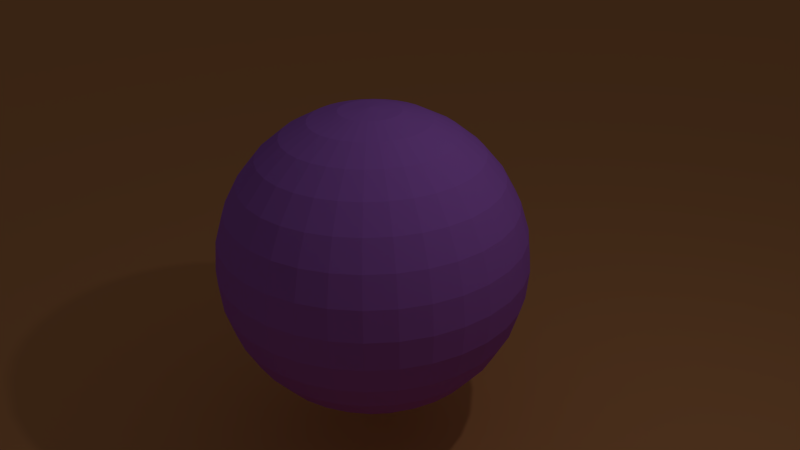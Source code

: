 # Source: untitled.blend  (saved by Blender 2.67.0; exported with 4.5.12 LTS)
import bpy
from mathutils import Matrix  # noqa: F401  (used for matrix-valued properties, if any)

bpy.ops.wm.read_factory_settings(use_empty=True)
scene = bpy.context.scene
scene.name = 'Scene'

# ---- collections
col_collection_1 = bpy.data.collections.new('Collection 1'); scene.collection.children.link(col_collection_1)

# ---- materials (node trees are filled in below, after node groups)
mat_material_001 = bpy.data.materials.new('Material.001')
mat_material_001.alpha_threshold = 0.0
mat_material_001.use_transparent_shadow = False
mat_material_001.diffuse_color = (0.8, 0.3429, 0.1355, 1.0)
mat_material_001.roughness = 0.5
mat_material_001.line_color = (0.0, 0.0, 0.0, 1.0)
mat_material_002 = bpy.data.materials.new('Material.002')
mat_material_002.alpha_threshold = 0.0
mat_material_002.use_transparent_shadow = False
mat_material_002.diffuse_color = (0.4955, 0.1706, 0.8, 1.0)
mat_material_002.roughness = 0.5
mat_material_002.line_color = (0.0, 0.0, 0.0, 1.0)

# ---- material node trees

# ---- world
world_world = bpy.data.worlds.new('World'); scene.world = world_world
world_world.color = (0.05088, 0.05088, 0.05088)
world_world.use_sun_shadow = False
world_world.sun_shadow_jitter_overblur = 0.0
world_world.cycles.sampling_method = 'MANUAL'
world_world.cycles.sample_map_resolution = 256

# ---- cameras
cam_camera = bpy.data.cameras.new('Camera')
cam_camera.clip_end = 100.0
cam_camera.lens = 35.0
cam_camera.sensor_width = 32.0
cam_camera.sensor_height = 18.0
cam_camera.ortho_scale = 7.314
cam_camera.dof.focus_distance = 0.0
cam_camera.dof.aperture_fstop = 128.0

# ---- lights
light_lamp = bpy.data.lights.new('Lamp', 'POINT')
light_lamp.transmission_factor = 0.0
light_lamp.cutoff_distance = 30.0
light_lamp.energy = 100.0
light_lamp.shadow_buffer_clip_start = 1.001
light_lamp.shadow_soft_size = 0.1
light_lamp.shadow_maximum_resolution = 0.006
light_lamp.use_absolute_resolution = True
light_lamp.cycles.use_multiple_importance_sampling = False

# ---- meshes
me_plane = bpy.data.meshes.new('Plane')
me_plane.from_pydata([(1.0, -1.0, 0.0), (-1.0, -1.0, 0.0), (1.0, 1.0, 0.0), (-1.0, 1.0, 0.0)], [], [(1, 0, 2, 3)])
me_plane.materials.append(mat_material_001)
me_plane.use_remesh_preserve_volume = False
me_plane.use_remesh_preserve_attributes = False
me_plane.use_mirror_vertex_groups = False
me_plane.update()
me_sphere = bpy.data.meshes.new('Sphere')
me_sphere.from_pydata([(-0.1951, 0.0, 0.9808), (-0.3827, 0.0, 0.9239), (-0.5556, 0.0, 0.8315), (-0.7071, 0.0, 0.7071), (-0.8315, 0.0, 0.5556), (-0.9239, 0.0, 0.3827), (-0.9808, 0.0, 0.1951), (-1.0, 0.0, 7.55e-08), (-0.9808, 0.0, -0.1951), (-0.9239, 0.0, -0.3827), (-0.8315, 0.0, -0.5556), (-0.7071, 0.0, -0.7071), (-0.5556, 0.0, -0.8315), (-0.3827, 0.0, -0.9239), (-0.1951, 0.0, -0.9808), (-0.1913, 0.03806, 0.9808), (-0.3753, 0.07466, 0.9239), (-0.5449, 0.1084, 0.8315), (-0.6935, 0.1379, 0.7071), (-0.8155, 0.1622, 0.5556), (-0.9061, 0.1802, 0.3827), (-0.9619, 0.1913, 0.1951), (-0.9808, 0.1951, 1.192e-07), (-0.9619, 0.1913, -0.1951), (-0.9061, 0.1802, -0.3827), (-0.8155, 0.1622, -0.5556), (-0.6935, 0.1379, -0.7071), (-0.5449, 0.1084, -0.8315), (-0.3753, 0.07466, -0.9239), (-0.1913, 0.03806, -0.9808), (-0.1802, 0.07466, 0.9808), (-0.3536, 0.1464, 0.9239), (-0.5133, 0.2126, 0.8315), (-0.6533, 0.2706, 0.7071), (-0.7682, 0.3182, 0.5556), (-0.8536, 0.3536, 0.3827), (-0.9061, 0.3753, 0.1951), (-0.9239, 0.3827, 1.192e-07), (-0.9061, 0.3753, -0.1951), (-0.8536, 0.3536, -0.3827), (-0.7682, 0.3182, -0.5556), (-0.6533, 0.2706, -0.7071), (-0.5133, 0.2126, -0.8315), (-0.3536, 0.1464, -0.9239), (-0.1802, 0.07466, -0.9808), (-0.1622, 0.1084, 0.9808), (-0.3182, 0.2126, 0.9239), (-0.4619, 0.3087, 0.8315), (-0.5879, 0.3928, 0.7071), (-0.6913, 0.4619, 0.5556), (-0.7682, 0.5133, 0.3827), (-0.8155, 0.5449, 0.1951), (-0.8315, 0.5556, 1.192e-07), (-0.8155, 0.5449, -0.1951), (-0.7682, 0.5133, -0.3827), (-0.6913, 0.4619, -0.5556), (-0.5879, 0.3928, -0.7071), (-0.4619, 0.3087, -0.8315), (-0.3182, 0.2126, -0.9239), (-0.1622, 0.1084, -0.9808), (-0.1379, 0.1379, 0.9808), (-0.2706, 0.2706, 0.9239), (-0.3928, 0.3928, 0.8315), (-0.5, 0.5, 0.7071), (-0.5879, 0.5879, 0.5556), (-0.6533, 0.6533, 0.3827), (-0.6935, 0.6935, 0.1951), (-0.7071, 0.7071, 1.192e-07), (-0.6935, 0.6935, -0.1951), (-0.6533, 0.6533, -0.3827), (-0.5879, 0.5879, -0.5556), (-0.5, 0.5, -0.7071), (-0.3928, 0.3928, -0.8315), (-0.2706, 0.2706, -0.9239), (-0.1379, 0.1379, -0.9808), (-0.1084, 0.1622, 0.9808), (-0.2126, 0.3182, 0.9239), (-0.3087, 0.4619, 0.8315), (-0.3928, 0.5879, 0.7071), (-0.4619, 0.6913, 0.5556), (-0.5133, 0.7682, 0.3827), (-0.5449, 0.8155, 0.1951), (-0.5556, 0.8315, 1.192e-07), (-0.5449, 0.8155, -0.1951), (-0.5133, 0.7682, -0.3827), (-0.4619, 0.6913, -0.5556), (-0.3928, 0.5879, -0.7071), (-0.3087, 0.4619, -0.8315), (-0.2126, 0.3182, -0.9239), (-0.1084, 0.1622, -0.9808), (-0.07466, 0.1802, 0.9808), (-0.1464, 0.3536, 0.9239), (-0.2126, 0.5133, 0.8315), (-0.2706, 0.6533, 0.7071), (-0.3182, 0.7682, 0.5556), (-0.3536, 0.8536, 0.3827), (-0.3753, 0.9061, 0.1951), (-0.3827, 0.9239, 1.192e-07), (-0.3753, 0.9061, -0.1951), (-0.3536, 0.8536, -0.3827), (-0.3182, 0.7682, -0.5556), (-0.2706, 0.6533, -0.7071), (-0.2126, 0.5133, -0.8315), (-0.1464, 0.3536, -0.9239), (-0.07466, 0.1802, -0.9808), (-0.03806, 0.1913, 0.9808), (-0.07466, 0.3753, 0.9239), (-0.1084, 0.5449, 0.8315), (-0.1379, 0.6935, 0.7071), (-0.1622, 0.8155, 0.5556), (-0.1802, 0.9061, 0.3827), (-0.1913, 0.9619, 0.1951), (-0.1951, 0.9808, 1.192e-07), (-0.1913, 0.9619, -0.1951), (-0.1802, 0.9061, -0.3827), (-0.1622, 0.8155, -0.5556), (-0.1379, 0.6935, -0.7071), (-0.1084, 0.5449, -0.8315), (-0.07466, 0.3753, -0.9239), (-0.03806, 0.1913, -0.9808), (3.445e-07, 0.1951, 0.9808), (3.631e-07, 0.3827, 0.9239), (3.631e-07, 0.5556, 0.8315), (4.003e-07, 0.7071, 0.7071), (4.152e-07, 0.8315, 0.5556), (3.705e-07, 0.9239, 0.3827), (4.749e-07, 0.9808, 0.1951), (3.407e-07, 1.0, 1.192e-07), (4.749e-07, 0.9808, -0.1951), (3.407e-07, 0.9239, -0.3827), (4.152e-07, 0.8315, -0.5556), (4.003e-07, 0.7071, -0.7071), (3.929e-07, 0.5556, -0.8315), (3.556e-07, 0.3827, -0.9239), (3.147e-07, 0.1951, -0.9808), (0.03806, 0.1913, 0.9808), (0.07466, 0.3753, 0.9239), (0.1084, 0.5449, 0.8315), (0.138, 0.6935, 0.7071), (0.1622, 0.8155, 0.5556), (0.1802, 0.9061, 0.3827), (0.1913, 0.9619, 0.1951), (0.1951, 0.9808, 1.192e-07), (0.1913, 0.9619, -0.1951), (0.1802, 0.9061, -0.3827), (0.1622, 0.8155, -0.5556), (0.138, 0.6935, -0.7071), (0.1084, 0.5449, -0.8315), (0.07466, 0.3753, -0.9239), (0.03806, 0.1913, -0.9808), (0.07466, 0.1802, 0.9808), (0.1464, 0.3536, 0.9239), (0.2126, 0.5133, 0.8315), (0.2706, 0.6533, 0.7071), (0.3182, 0.7682, 0.5556), (0.3536, 0.8536, 0.3827), (0.3753, 0.9061, 0.1951), (0.3827, 0.9239, 1.192e-07), (0.3753, 0.9061, -0.1951), (0.3536, 0.8536, -0.3827), (0.3182, 0.7682, -0.5556), (0.2706, 0.6533, -0.7071), (0.2126, 0.5133, -0.8315), (0.1464, 0.3536, -0.9239), (0.07466, 0.1802, -0.9808), (0.1084, 0.1622, 0.9808), (0.2126, 0.3182, 0.9239), (0.3087, 0.4619, 0.8315), (0.3928, 0.5879, 0.7071), (0.4619, 0.6913, 0.5556), (0.5133, 0.7682, 0.3827), (0.5449, 0.8155, 0.1951), (0.5556, 0.8315, 1.192e-07), (0.5449, 0.8155, -0.1951), (0.5133, 0.7682, -0.3827), (0.4619, 0.6913, -0.5556), (0.3928, 0.5879, -0.7071), (0.3087, 0.4619, -0.8315), (0.2126, 0.3182, -0.9239), (0.1084, 0.1622, -0.9808), (0.138, 0.1379, 0.9808), (0.2706, 0.2706, 0.9239), (0.3928, 0.3928, 0.8315), (0.5, 0.5, 0.7071), (0.5879, 0.5879, 0.5556), (0.6533, 0.6533, 0.3827), (0.6935, 0.6935, 0.1951), (0.7071, 0.7071, 1.192e-07), (0.6935, 0.6935, -0.1951), (0.6533, 0.6533, -0.3827), (0.5879, 0.5879, -0.5556), (0.5, 0.5, -0.7071), (0.3928, 0.3928, -0.8315), (0.2706, 0.2706, -0.9239), (0.138, 0.1379, -0.9808), (0.1622, 0.1084, 0.9808), (0.3182, 0.2126, 0.9239), (0.4619, 0.3087, 0.8315), (0.5879, 0.3928, 0.7071), (0.6913, 0.4619, 0.5556), (0.7682, 0.5133, 0.3827), (0.8155, 0.5449, 0.1951), (0.8315, 0.5556, 1.192e-07), (0.8155, 0.5449, -0.1951), (0.7682, 0.5133, -0.3827), (0.6913, 0.4619, -0.5556), (0.5879, 0.3928, -0.7071), (0.4619, 0.3087, -0.8315), (0.3182, 0.2126, -0.9239), (0.1622, 0.1084, -0.9808), (0.1802, 0.07466, 0.9808), (0.3536, 0.1464, 0.9239), (0.5133, 0.2126, 0.8315), (0.6533, 0.2706, 0.7071), (0.7682, 0.3182, 0.5556), (0.8536, 0.3536, 0.3827), (0.9061, 0.3753, 0.1951), (0.9239, 0.3827, 1.192e-07), (0.9061, 0.3753, -0.1951), (0.8536, 0.3536, -0.3827), (0.7682, 0.3182, -0.5556), (0.6533, 0.2706, -0.7071), (0.5133, 0.2126, -0.8315), (0.3536, 0.1464, -0.9239), (0.1802, 0.07466, -0.9808), (0.1913, 0.03806, 0.9808), (0.3753, 0.07466, 0.9239), (0.5449, 0.1084, 0.8315), (0.6935, 0.1379, 0.7071), (0.8155, 0.1622, 0.5556), (0.9061, 0.1802, 0.3827), (0.9619, 0.1913, 0.1951), (0.9808, 0.1951, 1.192e-07), (0.9619, 0.1913, -0.1951), (0.9061, 0.1802, -0.3827), (0.8155, 0.1622, -0.5556), (0.6935, 0.1379, -0.7071), (0.5449, 0.1084, -0.8315), (0.3753, 0.07466, -0.9239), (0.1913, 0.03806, -0.9808), (0.1951, -3.353e-08, 0.9808), (0.3827, -5.215e-08, 0.9239), (0.5556, -6.706e-08, 0.8315), (0.7071, -5.96e-08, 0.7071), (0.8315, -1.043e-07, 0.5556), (0.9239, -1.49e-07, 0.3827), (0.9808, -1.49e-07, 0.1951), (1.0, -1.043e-07, 1.192e-07), (0.9808, -1.49e-07, -0.1951), (0.9239, -4.47e-08, -0.3827), (0.8315, -1.043e-07, -0.5556), (0.7071, -5.96e-08, -0.7071), (0.5556, -9.686e-08, -0.8315), (0.3827, -2.235e-08, -0.9239), (0.1951, 0.0, -0.9808), (0.1913, -0.03806, 0.9808), (0.3753, -0.07466, 0.9239), (0.5449, -0.1084, 0.8315), (0.6935, -0.1379, 0.7071), (0.8155, -0.1622, 0.5556), (0.9061, -0.1802, 0.3827), (0.9619, -0.1913, 0.1951), (0.9808, -0.1951, 1.192e-07), (0.9619, -0.1913, -0.1951), (0.9061, -0.1802, -0.3827), (0.8155, -0.1622, -0.5556), (0.6935, -0.1379, -0.7071), (0.5449, -0.1084, -0.8315), (0.3753, -0.07466, -0.9239), (0.1913, -0.03806, -0.9808), (0.1802, -0.07466, 0.9808), (0.3536, -0.1464, 0.9239), (0.5133, -0.2126, 0.8315), (0.6533, -0.2706, 0.7071), (0.7682, -0.3182, 0.5556), (0.8536, -0.3536, 0.3827), (0.9061, -0.3753, 0.1951), (0.9239, -0.3827, 1.192e-07), (0.9061, -0.3753, -0.1951), (0.8536, -0.3536, -0.3827), (0.7682, -0.3182, -0.5556), (0.6533, -0.2706, -0.7071), (0.5133, -0.2126, -0.8315), (0.3536, -0.1464, -0.9239), (0.1802, -0.07466, -0.9808), (0.1622, -0.1084, 0.9808), (0.3182, -0.2126, 0.9239), (0.4619, -0.3087, 0.8315), (0.5879, -0.3928, 0.7071), (0.6913, -0.4619, 0.5556), (0.7682, -0.5133, 0.3827), (0.8155, -0.5449, 0.1951), (0.8315, -0.5556, 1.192e-07), (0.8155, -0.5449, -0.1951), (0.7682, -0.5133, -0.3827), (0.6913, -0.4619, -0.5556), (0.5879, -0.3928, -0.7071), (0.4619, -0.3087, -0.8315), (0.3182, -0.2126, -0.9239), (0.1622, -0.1084, -0.9808), (0.138, -0.1379, 0.9808), (0.2706, -0.2706, 0.9239), (0.3928, -0.3928, 0.8315), (0.5, -0.5, 0.7071), (0.5879, -0.5879, 0.5556), (0.6533, -0.6533, 0.3827), (0.6935, -0.6935, 0.1951), (0.7071, -0.7071, 1.192e-07), (0.6935, -0.6935, -0.1951), (0.6533, -0.6533, -0.3827), (0.5879, -0.5879, -0.5556), (0.5, -0.5, -0.7071), (0.3928, -0.3928, -0.8315), (0.2706, -0.2706, -0.9239), (0.1379, -0.1379, -0.9808), (0.1084, -0.1622, 0.9808), (0.2126, -0.3182, 0.9239), (0.3087, -0.4619, 0.8315), (0.3928, -0.5879, 0.7071), (0.4619, -0.6913, 0.5556), (0.5133, -0.7682, 0.3827), (0.5449, -0.8155, 0.1951), (0.5556, -0.8315, 1.192e-07), (0.5449, -0.8155, -0.1951), (0.5133, -0.7682, -0.3827), (0.4619, -0.6913, -0.5556), (0.3928, -0.5879, -0.7071), (0.3087, -0.4619, -0.8315), (0.2126, -0.3182, -0.9239), (0.1084, -0.1622, -0.9808), (3.258e-07, 0.0, -1.0), (0.07466, -0.1802, 0.9808), (0.1464, -0.3536, 0.9239), (0.2126, -0.5133, 0.8315), (0.2706, -0.6533, 0.7071), (0.3182, -0.7682, 0.5556), (0.3536, -0.8536, 0.3827), (0.3753, -0.9061, 0.1951), (0.3827, -0.9239, 1.192e-07), (0.3753, -0.9061, -0.1951), (0.3536, -0.8536, -0.3827), (0.3182, -0.7682, -0.5556), (0.2706, -0.6533, -0.7071), (0.2126, -0.5133, -0.8315), (0.1464, -0.3536, -0.9239), (0.07466, -0.1802, -0.9808), (0.03806, -0.1913, 0.9808), (0.07466, -0.3753, 0.9239), (0.1084, -0.5449, 0.8315), (0.1379, -0.6935, 0.7071), (0.1622, -0.8155, 0.5556), (0.1802, -0.9061, 0.3827), (0.1913, -0.9619, 0.1951), (0.1951, -0.9808, 1.192e-07), (0.1913, -0.9619, -0.1951), (0.1802, -0.9061, -0.3827), (0.1622, -0.8155, -0.5556), (0.1379, -0.6935, -0.7071), (0.1084, -0.5449, -0.8315), (0.07466, -0.3753, -0.9239), (0.03806, -0.1913, -0.9808), (2.774e-07, -0.1951, 0.9808), (2.513e-07, -0.3827, 0.9239), (2.29e-07, -0.5556, 0.8315), (2.215e-07, -0.7071, 0.7071), (2.215e-07, -0.8315, 0.5556), (1.47e-07, -0.9239, 0.3827), (1.023e-07, -0.9808, 0.1951), (1.619e-07, -1.0, 1.192e-07), (1.023e-07, -0.9808, -0.1951), (1.768e-07, -0.9239, -0.3827), (2.215e-07, -0.8315, -0.5556), (2.215e-07, -0.7071, -0.7071), (2.141e-07, -0.5556, -0.8315), (3.109e-07, -0.3827, -0.9239), (3.147e-07, -0.1951, -0.9808), (-0.03806, -0.1913, 0.9808), (-0.07466, -0.3753, 0.9239), (-0.1084, -0.5449, 0.8315), (-0.1379, -0.6935, 0.7071), (-0.1622, -0.8155, 0.5556), (-0.1802, -0.9061, 0.3827), (-0.1913, -0.9619, 0.1951), (-0.1951, -0.9808, 1.192e-07), (-0.1913, -0.9619, -0.1951), (-0.1802, -0.9061, -0.3827), (-0.1622, -0.8155, -0.5556), (-0.1379, -0.6935, -0.7071), (-0.1084, -0.5449, -0.8315), (-0.07466, -0.3753, -0.9239), (-0.03806, -0.1913, -0.9808), (-0.07466, -0.1802, 0.9808), (-0.1464, -0.3536, 0.9239), (-0.2126, -0.5133, 0.8315), (-0.2706, -0.6533, 0.7071), (-0.3182, -0.7682, 0.5556), (-0.3536, -0.8536, 0.3827), (-0.3753, -0.9061, 0.1951), (-0.3827, -0.9239, 1.192e-07), (-0.3753, -0.9061, -0.1951), (-0.3536, -0.8536, -0.3827), (-0.3182, -0.7682, -0.5556), (-0.2706, -0.6533, -0.7071), (-0.2126, -0.5133, -0.8315), (-0.1464, -0.3536, -0.9239), (-0.07466, -0.1802, -0.9808), (-0.1084, -0.1622, 0.9808), (-0.2126, -0.3182, 0.9239), (-0.3087, -0.4619, 0.8315), (-0.3928, -0.5879, 0.7071), (-0.4619, -0.6913, 0.5556), (-0.5133, -0.7682, 0.3827), (-0.5449, -0.8155, 0.1951), (-0.5556, -0.8315, 1.192e-07), (-0.5449, -0.8155, -0.1951), (-0.5133, -0.7682, -0.3827), (-0.4619, -0.6913, -0.5556), (-0.3928, -0.5879, -0.7071), (-0.3087, -0.4619, -0.8315), (-0.2126, -0.3182, -0.9239), (-0.1084, -0.1622, -0.9808), (-0.1379, -0.1379, 0.9808), (-0.2706, -0.2706, 0.9239), (-0.3928, -0.3928, 0.8315), (-0.5, -0.5, 0.7071), (-0.5879, -0.5879, 0.5556), (-0.6533, -0.6533, 0.3827), (-0.6935, -0.6935, 0.1951), (-0.7071, -0.7071, 1.192e-07), (-0.6935, -0.6935, -0.1951), (-0.6533, -0.6533, -0.3827), (-0.5879, -0.5879, -0.5556), (-0.5, -0.5, -0.7071), (-0.3928, -0.3928, -0.8315), (-0.2706, -0.2706, -0.9239), (-0.1379, -0.1379, -0.9808), (5.491e-08, -1.81e-07, 1.0), (-0.1622, -0.1084, 0.9808), (-0.3182, -0.2126, 0.9239), (-0.4619, -0.3087, 0.8315), (-0.5879, -0.3928, 0.7071), (-0.6913, -0.4619, 0.5556), (-0.7682, -0.5133, 0.3827), (-0.8155, -0.5449, 0.1951), (-0.8315, -0.5556, 1.192e-07), (-0.8155, -0.5449, -0.1951), (-0.7682, -0.5133, -0.3827), (-0.6913, -0.4619, -0.5556), (-0.5879, -0.3928, -0.7071), (-0.4619, -0.3087, -0.8315), (-0.3182, -0.2126, -0.9239), (-0.1622, -0.1084, -0.9808), (-0.1802, -0.07466, 0.9808), (-0.3536, -0.1464, 0.9239), (-0.5133, -0.2126, 0.8315), (-0.6533, -0.2706, 0.7071), (-0.7682, -0.3182, 0.5556), (-0.8536, -0.3536, 0.3827), (-0.9061, -0.3753, 0.1951), (-0.9239, -0.3827, 1.192e-07), (-0.9061, -0.3753, -0.1951), (-0.8536, -0.3536, -0.3827), (-0.7682, -0.3182, -0.5556), (-0.6533, -0.2706, -0.7071), (-0.5133, -0.2126, -0.8315), (-0.3536, -0.1464, -0.9239), (-0.1802, -0.07466, -0.9808), (-0.1913, -0.03806, 0.9808), (-0.3753, -0.07466, 0.9239), (-0.5449, -0.1084, 0.8315), (-0.6935, -0.1379, 0.7071), (-0.8155, -0.1622, 0.5556), (-0.9061, -0.1802, 0.3827), (-0.9619, -0.1913, 0.1951), (-0.9808, -0.1951, 1.192e-07), (-0.9619, -0.1913, -0.1951), (-0.9061, -0.1802, -0.3827), (-0.8155, -0.1622, -0.5556), (-0.6935, -0.1379, -0.7071), (-0.5449, -0.1084, -0.8315), (-0.3753, -0.07466, -0.9239), (-0.1913, -0.03806, -0.9808)], [], [(12, 11, 26, 27), (6, 5, 20, 21), (13, 12, 27, 28), (7, 6, 21, 22), (1, 0, 15, 16), (14, 13, 28, 29), (8, 7, 22, 23), (2, 1, 16, 17), (9, 8, 23, 24), (3, 2, 17, 18), (10, 9, 24, 25), (4, 3, 18, 19), (11, 10, 25, 26), (5, 4, 19, 20), (24, 23, 38, 39), (18, 17, 32, 33), (25, 24, 39, 40), (19, 18, 33, 34), (26, 25, 40, 41), (20, 19, 34, 35), (27, 26, 41, 42), (21, 20, 35, 36), (28, 27, 42, 43), (22, 21, 36, 37), (16, 15, 30, 31), (29, 28, 43, 44), (23, 22, 37, 38), (17, 16, 31, 32), (43, 42, 57, 58), (37, 36, 51, 52), (31, 30, 45, 46), (44, 43, 58, 59), (38, 37, 52, 53), (32, 31, 46, 47), (39, 38, 53, 54), (33, 32, 47, 48), (40, 39, 54, 55), (34, 33, 48, 49), (41, 40, 55, 56), (35, 34, 49, 50), (42, 41, 56, 57), (36, 35, 50, 51), (49, 48, 63, 64), (56, 55, 70, 71), (50, 49, 64, 65), (57, 56, 71, 72), (51, 50, 65, 66), (58, 57, 72, 73), (52, 51, 66, 67), (46, 45, 60, 61), (59, 58, 73, 74), (53, 52, 67, 68), (47, 46, 61, 62), (54, 53, 68, 69), (48, 47, 62, 63), (55, 54, 69, 70), (68, 67, 82, 83), (62, 61, 76, 77), (69, 68, 83, 84), (63, 62, 77, 78), (70, 69, 84, 85), (64, 63, 78, 79), (71, 70, 85, 86), (65, 64, 79, 80), (72, 71, 86, 87), (66, 65, 80, 81), (73, 72, 87, 88), (67, 66, 81, 82), (61, 60, 75, 76), (74, 73, 88, 89), (87, 86, 101, 102), (81, 80, 95, 96), (88, 87, 102, 103), (82, 81, 96, 97), (76, 75, 90, 91), (89, 88, 103, 104), (83, 82, 97, 98), (77, 76, 91, 92), (84, 83, 98, 99), (78, 77, 92, 93), (85, 84, 99, 100), (79, 78, 93, 94), (86, 85, 100, 101), (80, 79, 94, 95), (100, 99, 114, 115), (94, 93, 108, 109), (101, 100, 115, 116), (95, 94, 109, 110), (102, 101, 116, 117), (96, 95, 110, 111), (103, 102, 117, 118), (97, 96, 111, 112), (91, 90, 105, 106), (104, 103, 118, 119), (98, 97, 112, 113), (92, 91, 106, 107), (99, 98, 113, 114), (93, 92, 107, 108), (119, 118, 133, 134), (113, 112, 127, 128), (107, 106, 121, 122), (114, 113, 128, 129), (108, 107, 122, 123), (115, 114, 129, 130), (109, 108, 123, 124), (116, 115, 130, 131), (110, 109, 124, 125), (117, 116, 131, 132), (111, 110, 125, 126), (118, 117, 132, 133), (112, 111, 126, 127), (106, 105, 120, 121), (132, 131, 146, 147), (126, 125, 140, 141), (133, 132, 147, 148), (127, 126, 141, 142), (121, 120, 135, 136), (134, 133, 148, 149), (128, 127, 142, 143), (122, 121, 136, 137), (129, 128, 143, 144), (123, 122, 137, 138), (130, 129, 144, 145), (124, 123, 138, 139), (131, 130, 145, 146), (125, 124, 139, 140), (145, 144, 159, 160), (139, 138, 153, 154), (146, 145, 160, 161), (140, 139, 154, 155), (147, 146, 161, 162), (141, 140, 155, 156), (148, 147, 162, 163), (142, 141, 156, 157), (136, 135, 150, 151), (149, 148, 163, 164), (143, 142, 157, 158), (137, 136, 151, 152), (144, 143, 158, 159), (138, 137, 152, 153), (164, 163, 178, 179), (158, 157, 172, 173), (152, 151, 166, 167), (159, 158, 173, 174), (153, 152, 167, 168), (160, 159, 174, 175), (154, 153, 168, 169), (161, 160, 175, 176), (155, 154, 169, 170), (162, 161, 176, 177), (156, 155, 170, 171), (163, 162, 177, 178), (157, 156, 171, 172), (151, 150, 165, 166), (177, 176, 191, 192), (171, 170, 185, 186), (178, 177, 192, 193), (172, 171, 186, 187), (166, 165, 180, 181), (179, 178, 193, 194), (173, 172, 187, 188), (167, 166, 181, 182), (174, 173, 188, 189), (168, 167, 182, 183), (175, 174, 189, 190), (169, 168, 183, 184), (176, 175, 190, 191), (170, 169, 184, 185), (183, 182, 197, 198), (190, 189, 204, 205), (184, 183, 198, 199), (191, 190, 205, 206), (185, 184, 199, 200), (192, 191, 206, 207), (186, 185, 200, 201), (193, 192, 207, 208), (187, 186, 201, 202), (181, 180, 195, 196), (194, 193, 208, 209), (188, 187, 202, 203), (182, 181, 196, 197), (189, 188, 203, 204), (202, 201, 216, 217), (196, 195, 210, 211), (209, 208, 223, 224), (203, 202, 217, 218), (197, 196, 211, 212), (204, 203, 218, 219), (198, 197, 212, 213), (205, 204, 219, 220), (199, 198, 213, 214), (206, 205, 220, 221), (200, 199, 214, 215), (207, 206, 221, 222), (201, 200, 215, 216), (208, 207, 222, 223), (221, 220, 235, 236), (215, 214, 229, 230), (222, 221, 236, 237), (216, 215, 230, 231), (223, 222, 237, 238), (217, 216, 231, 232), (211, 210, 225, 226), (224, 223, 238, 239), (218, 217, 232, 233), (212, 211, 226, 227), (219, 218, 233, 234), (213, 212, 227, 228), (220, 219, 234, 235), (214, 213, 228, 229), (234, 233, 248, 249), (228, 227, 242, 243), (235, 234, 249, 250), (229, 228, 243, 244), (236, 235, 250, 251), (230, 229, 244, 245), (237, 236, 251, 252), (231, 230, 245, 246), (238, 237, 252, 253), (232, 231, 246, 247), (226, 225, 240, 241), (239, 238, 253, 254), (233, 232, 247, 248), (227, 226, 241, 242), (253, 252, 267, 268), (247, 246, 261, 262), (241, 240, 255, 256), (254, 253, 268, 269), (248, 247, 262, 263), (242, 241, 256, 257), (249, 248, 263, 264), (243, 242, 257, 258), (250, 249, 264, 265), (244, 243, 258, 259), (251, 250, 265, 266), (245, 244, 259, 260), (252, 251, 266, 267), (246, 245, 260, 261), (266, 265, 280, 281), (260, 259, 274, 275), (267, 266, 281, 282), (261, 260, 275, 276), (268, 267, 282, 283), (262, 261, 276, 277), (256, 255, 270, 271), (269, 268, 283, 284), (263, 262, 277, 278), (257, 256, 271, 272), (264, 263, 278, 279), (258, 257, 272, 273), (265, 264, 279, 280), (259, 258, 273, 274), (279, 278, 293, 294), (273, 272, 287, 288), (280, 279, 294, 295), (274, 273, 288, 289), (281, 280, 295, 296), (275, 274, 289, 290), (282, 281, 296, 297), (276, 275, 290, 291), (283, 282, 297, 298), (277, 276, 291, 292), (271, 270, 285, 286), (284, 283, 298, 299), (278, 277, 292, 293), (272, 271, 286, 287), (298, 297, 312, 313), (292, 291, 306, 307), (286, 285, 300, 301), (299, 298, 313, 314), (293, 292, 307, 308), (287, 286, 301, 302), (294, 293, 308, 309), (288, 287, 302, 303), (295, 294, 309, 310), (289, 288, 303, 304), (296, 295, 310, 311), (290, 289, 304, 305), (297, 296, 311, 312), (291, 290, 305, 306), (311, 310, 325, 326), (305, 304, 319, 320), (312, 311, 326, 327), (306, 305, 320, 321), (313, 312, 327, 328), (307, 306, 321, 322), (301, 300, 315, 316), (314, 313, 328, 329), (308, 307, 322, 323), (302, 301, 316, 317), (309, 308, 323, 324), (303, 302, 317, 318), (310, 309, 324, 325), (304, 303, 318, 319), (317, 316, 332, 333), (324, 323, 339, 340), (318, 317, 333, 334), (325, 324, 340, 341), (319, 318, 334, 335), (326, 325, 341, 342), (320, 319, 335, 336), (327, 326, 342, 343), (321, 320, 336, 337), (328, 327, 343, 344), (322, 321, 337, 338), (316, 315, 331, 332), (329, 328, 344, 345), (323, 322, 338, 339), (337, 336, 351, 352), (344, 343, 358, 359), (338, 337, 352, 353), (332, 331, 346, 347), (345, 344, 359, 360), (339, 338, 353, 354), (333, 332, 347, 348), (340, 339, 354, 355), (334, 333, 348, 349), (341, 340, 355, 356), (335, 334, 349, 350), (342, 341, 356, 357), (336, 335, 350, 351), (343, 342, 357, 358), (356, 355, 370, 371), (350, 349, 364, 365), (357, 356, 371, 372), (351, 350, 365, 366), (358, 357, 372, 373), (352, 351, 366, 367), (359, 358, 373, 374), (353, 352, 367, 368), (347, 346, 361, 362), (360, 359, 374, 375), (354, 353, 368, 369), (348, 347, 362, 363), (355, 354, 369, 370), (349, 348, 363, 364), (375, 374, 389, 390), (369, 368, 383, 384), (363, 362, 377, 378), (370, 369, 384, 385), (364, 363, 378, 379), (371, 370, 385, 386), (365, 364, 379, 380), (372, 371, 386, 387), (366, 365, 380, 381), (373, 372, 387, 388), (367, 366, 381, 382), (374, 373, 388, 389), (368, 367, 382, 383), (362, 361, 376, 377), (388, 387, 402, 403), (382, 381, 396, 397), (389, 388, 403, 404), (383, 382, 397, 398), (377, 376, 391, 392), (390, 389, 404, 405), (384, 383, 398, 399), (378, 377, 392, 393), (385, 384, 399, 400), (379, 378, 393, 394), (386, 385, 400, 401), (380, 379, 394, 395), (387, 386, 401, 402), (381, 380, 395, 396), (401, 400, 415, 416), (395, 394, 409, 410), (402, 401, 416, 417), (396, 395, 410, 411), (403, 402, 417, 418), (397, 396, 411, 412), (404, 403, 418, 419), (398, 397, 412, 413), (392, 391, 406, 407), (405, 404, 419, 420), (399, 398, 413, 414), (393, 392, 407, 408), (400, 399, 414, 415), (394, 393, 408, 409), (420, 419, 434, 435), (414, 413, 428, 429), (408, 407, 422, 423), (415, 414, 429, 430), (409, 408, 423, 424), (416, 415, 430, 431), (410, 409, 424, 425), (417, 416, 431, 432), (411, 410, 425, 426), (418, 417, 432, 433), (412, 411, 426, 427), (419, 418, 433, 434), (413, 412, 427, 428), (407, 406, 421, 422), (433, 432, 448, 449), (427, 426, 442, 443), (434, 433, 449, 450), (428, 427, 443, 444), (422, 421, 437, 438), (435, 434, 450, 451), (429, 428, 444, 445), (423, 422, 438, 439), (430, 429, 445, 446), (424, 423, 439, 440), (431, 430, 446, 447), (425, 424, 440, 441), (432, 431, 447, 448), (426, 425, 441, 442), (447, 446, 461, 462), (441, 440, 455, 456), (448, 447, 462, 463), (442, 441, 456, 457), (449, 448, 463, 464), (443, 442, 457, 458), (450, 449, 464, 465), (444, 443, 458, 459), (438, 437, 452, 453), (451, 450, 465, 466), (445, 444, 459, 460), (439, 438, 453, 454), (446, 445, 460, 461), (440, 439, 454, 455), (453, 452, 467, 468), (466, 465, 480, 481), (460, 459, 474, 475), (454, 453, 468, 469), (461, 460, 475, 476), (455, 454, 469, 470), (462, 461, 476, 477), (456, 455, 470, 471), (463, 462, 477, 478), (457, 456, 471, 472), (464, 463, 478, 479), (458, 457, 472, 473), (465, 464, 479, 480), (459, 458, 473, 474), (0, 436, 15), (330, 14, 29), (330, 29, 44), (15, 436, 30), (30, 436, 45), (330, 44, 59), (45, 436, 60), (330, 59, 74), (330, 74, 89), (60, 436, 75), (75, 436, 90), (330, 89, 104), (90, 436, 105), (330, 104, 119), (330, 119, 134), (105, 436, 120), (120, 436, 135), (330, 134, 149), (135, 436, 150), (330, 149, 164), (330, 164, 179), (150, 436, 165), (165, 436, 180), (330, 179, 194), (180, 436, 195), (330, 194, 209), (330, 209, 224), (195, 436, 210), (210, 436, 225), (330, 224, 239), (330, 239, 254), (225, 436, 240), (330, 254, 269), (240, 436, 255), (255, 436, 270), (330, 269, 284), (330, 284, 299), (270, 436, 285), (330, 299, 314), (285, 436, 300), (300, 436, 315), (330, 314, 329), (330, 329, 345), (315, 436, 331), (331, 436, 346), (330, 345, 360), (346, 436, 361), (330, 360, 375), (330, 375, 390), (361, 436, 376), (376, 436, 391), (330, 390, 405), (391, 436, 406), (330, 405, 420), (330, 420, 435), (406, 436, 421), (421, 436, 437), (330, 435, 451), (437, 436, 452), (330, 451, 466), (330, 466, 481), (452, 436, 467), (472, 471, 4, 5), (479, 478, 11, 12), (473, 472, 5, 6), (467, 436, 0), (480, 479, 12, 13), (474, 473, 6, 7), (468, 467, 0, 1), (481, 480, 13, 14), (475, 474, 7, 8), (469, 468, 1, 2), (330, 481, 14), (476, 475, 8, 9), (470, 469, 2, 3), (477, 476, 9, 10), (471, 470, 3, 4), (478, 477, 10, 11)])
_uv = me_sphere.uv_layers.new(name='UVMap')
_uv.uv.foreach_set('vector', [0.07466, 0.3077, 0.0876, 0.366, 0.06475, 0.3794, 0.05505, 0.3193, 0.1404, 0.6615, 0.1548, 0.7193, 0.119, 0.7409, 0.1066, 0.6815, 0.05799, 0.2506, 0.07466, 0.3077, 0.05505, 0.3193, 0.04268, 0.2599, 0.1287, 0.6028, 0.1404, 0.6615, 0.1066, 0.6815, 0.09689, 0.6214, 0.3348, 0.8975, 0.4304, 0.8892, 0.44, 0.8997, 0.3316, 0.9214, 0.0342, 0.1961, 0.05799, 0.2506, 0.04268, 0.2599, 0.02506, 0.2019, 0.1183, 0.5436, 0.1287, 0.6028, 0.09689, 0.6214, 0.08855, 0.561, 0.2526, 0.8724, 0.3348, 0.8975, 0.3316, 0.9214, 0.2226, 0.9002, 0.1085, 0.4843, 0.1183, 0.5436, 0.08855, 0.561, 0.08081, 0.5004, 0.2035, 0.828, 0.2526, 0.8724, 0.2226, 0.9002, 0.1659, 0.8538, 0.09854, 0.425, 0.1085, 0.4843, 0.08081, 0.5004, 0.07308, 0.4398, 0.1742, 0.7754, 0.2035, 0.828, 0.1659, 0.8538, 0.1367, 0.7989, 0.0876, 0.366, 0.09854, 0.425, 0.07308, 0.4398, 0.06475, 0.3794, 0.1548, 0.7193, 0.1742, 0.7754, 0.1367, 0.7989, 0.119, 0.7409, 0.08081, 0.5004, 0.08855, 0.561, 0.0579, 0.5739, 0.05256, 0.5123, 0.1659, 0.8538, 0.2226, 0.9002, 0.1809, 0.927, 0.1193, 0.8759, 0.07308, 0.4398, 0.08081, 0.5004, 0.05256, 0.5123, 0.0473, 0.4507, 0.1367, 0.7989, 0.1659, 0.8538, 0.1193, 0.8759, 0.09392, 0.8178, 0.06475, 0.3794, 0.07308, 0.4398, 0.0473, 0.4507, 0.04171, 0.3892, 0.119, 0.7409, 0.1367, 0.7989, 0.09392, 0.8178, 0.08, 0.7577, 0.05505, 0.3193, 0.06475, 0.3794, 0.04171, 0.3892, 0.03526, 0.3277, 0.1066, 0.6815, 0.119, 0.7409, 0.08, 0.7577, 0.07076, 0.6968, 0.04268, 0.2599, 0.05505, 0.3193, 0.03526, 0.3277, 0.02711, 0.2666, 0.09689, 0.6214, 0.1066, 0.6815, 0.07076, 0.6968, 0.06376, 0.6354, 0.3316, 0.9214, 0.44, 0.8997, 0.4547, 0.9082, 0.3383, 0.9451, 0.02506, 0.2019, 0.04268, 0.2599, 0.02711, 0.2666, 0.01551, 0.2061, 0.08855, 0.561, 0.09689, 0.6214, 0.06376, 0.6354, 0.0579, 0.5739, 0.2226, 0.9002, 0.3316, 0.9214, 0.3383, 0.9451, 0.1809, 0.927, 0.02711, 0.2666, 0.03526, 0.3277, 0.01534, 0.3328, 0.01135, 0.2707, 0.06376, 0.6354, 0.07076, 0.6968, 0.03317, 0.7063, 0.02956, 0.6441, 0.3383, 0.9451, 0.4547, 0.9082, 0.4743, 0.9137, 0.3746, 0.9669, 0.01551, 0.2061, 0.02711, 0.2666, 0.01135, 0.2707, 0.005689, 0.2086, 0.0579, 0.5739, 0.06376, 0.6354, 0.02956, 0.6441, 0.02658, 0.5819, 0.1809, 0.927, 0.3383, 0.9451, 0.3746, 0.9669, 0.111, 0.9496, 0.05256, 0.5123, 0.0579, 0.5739, 0.02658, 0.5819, 0.02389, 0.5196, 0.1193, 0.8759, 0.1809, 0.927, 0.111, 0.9496, 0.06101, 0.8915, 0.0473, 0.4507, 0.05256, 0.5123, 0.02389, 0.5196, 0.02127, 0.4573, 0.09392, 0.8178, 0.1193, 0.8759, 0.06101, 0.8915, 0.04573, 0.8303, 0.04171, 0.3892, 0.0473, 0.4507, 0.02127, 0.4573, 0.0185, 0.3951, 0.08, 0.7577, 0.09392, 0.8178, 0.04573, 0.8303, 0.03806, 0.7684, 0.03526, 0.3277, 0.04171, 0.3892, 0.0185, 0.3951, 0.01534, 0.3328, 0.07076, 0.6968, 0.08, 0.7577, 0.03806, 0.7684, 0.03317, 0.7063, 1.0, 0.8303, 1.0, 0.8915, 0.9934, 0.8969, 0.9941, 0.8344, 1.0, 0.3951, 1.0, 0.4573, 0.9951, 0.4594, 0.9952, 0.3969, 1.0, 0.7684, 1.0, 0.8303, 0.9941, 0.8344, 0.9944, 0.7719, 1.0, 0.3328, 1.0, 0.3951, 0.9952, 0.3969, 0.9953, 0.3344, 1.0, 0.7063, 1.0, 0.7684, 0.9944, 0.7719, 0.9946, 0.7094, 1.0, 0.2707, 1.0, 0.3328, 0.9953, 0.3344, 0.9955, 0.2719, 1.0, 0.6441, 1.0, 0.7063, 0.9946, 0.7094, 0.9948, 0.6469, 0.3746, 0.9669, 0.4743, 0.9137, 0.4971, 0.9156, 0.503, 0.978, 1.0, 0.2086, 1.0, 0.2707, 0.9955, 0.2719, 0.9957, 0.2094, 1.0, 0.5819, 1.0, 0.6441, 0.9948, 0.6469, 0.9949, 0.5844, 1.0, 0.9496, 1.0, 0.9669, 0.503, 0.978, 0.9907, 0.9594, 1.0, 0.5196, 1.0, 0.5819, 0.9949, 0.5844, 0.995, 0.5219, 1.0, 0.8915, 1.0, 0.9496, 0.9907, 0.9594, 0.9934, 0.8969, 1.0, 0.4573, 1.0, 0.5196, 0.995, 0.5219, 0.9951, 0.4594, 0.9949, 0.5844, 0.9948, 0.6469, 0.96, 0.6437, 0.9632, 0.5814, 0.9907, 0.9594, 0.503, 0.978, 0.6228, 0.9654, 0.874, 0.9481, 0.995, 0.5219, 0.9949, 0.5844, 0.9632, 0.5814, 0.9661, 0.5192, 0.9934, 0.8969, 0.9907, 0.9594, 0.874, 0.9481, 0.9262, 0.8906, 0.9951, 0.4594, 0.995, 0.5219, 0.9661, 0.5192, 0.9689, 0.457, 0.9941, 0.8344, 0.9934, 0.8969, 0.9262, 0.8906, 0.9425, 0.8296, 0.9952, 0.3969, 0.9951, 0.4594, 0.9689, 0.457, 0.9719, 0.3947, 0.9944, 0.7719, 0.9941, 0.8344, 0.9425, 0.8296, 0.9508, 0.7678, 0.9953, 0.3344, 0.9952, 0.3969, 0.9719, 0.3947, 0.9753, 0.3325, 0.9946, 0.7094, 0.9944, 0.7719, 0.9508, 0.7678, 0.9561, 0.7058, 0.9955, 0.2719, 0.9953, 0.3344, 0.9753, 0.3325, 0.9797, 0.2704, 0.9948, 0.6469, 0.9946, 0.7094, 0.9561, 0.7058, 0.96, 0.6437, 0.503, 0.978, 0.4971, 0.9156, 0.5196, 0.9134, 0.6228, 0.9654, 0.9957, 0.2094, 0.9955, 0.2719, 0.9797, 0.2704, 0.9858, 0.2085, 0.9753, 0.3325, 0.9719, 0.3947, 0.9487, 0.3885, 0.9554, 0.3272, 0.9561, 0.7058, 0.9508, 0.7678, 0.9091, 0.7566, 0.9186, 0.6957, 0.9797, 0.2704, 0.9753, 0.3325, 0.9554, 0.3272, 0.9639, 0.2662, 0.96, 0.6437, 0.9561, 0.7058, 0.9186, 0.6957, 0.9258, 0.6345, 0.6228, 0.9654, 0.5196, 0.9134, 0.5389, 0.9076, 0.6552, 0.9432, 0.9858, 0.2085, 0.9797, 0.2704, 0.9639, 0.2662, 0.976, 0.2058, 0.9632, 0.5814, 0.96, 0.6437, 0.9258, 0.6345, 0.9319, 0.5731, 0.874, 0.9481, 0.6228, 0.9654, 0.6552, 0.9432, 0.8074, 0.9249, 0.9661, 0.5192, 0.9632, 0.5814, 0.9319, 0.5731, 0.9375, 0.5116, 0.9262, 0.8906, 0.874, 0.9481, 0.8074, 0.9249, 0.8689, 0.8744, 0.9689, 0.457, 0.9661, 0.5192, 0.9375, 0.5116, 0.9429, 0.45, 0.9425, 0.8296, 0.9262, 0.8906, 0.8689, 0.8744, 0.8948, 0.8165, 0.9719, 0.3947, 0.9689, 0.457, 0.9429, 0.45, 0.9487, 0.3885, 0.9508, 0.7678, 0.9425, 0.8296, 0.8948, 0.8165, 0.9091, 0.7566, 0.9429, 0.45, 0.9375, 0.5116, 0.9092, 0.4993, 0.9172, 0.4388, 0.8948, 0.8165, 0.8689, 0.8744, 0.8231, 0.8518, 0.8524, 0.7972, 0.9487, 0.3885, 0.9429, 0.45, 0.9172, 0.4388, 0.9257, 0.3785, 0.9091, 0.7566, 0.8948, 0.8165, 0.8524, 0.7972, 0.8703, 0.7393, 0.9554, 0.3272, 0.9487, 0.3885, 0.9257, 0.3785, 0.9357, 0.3185, 0.9186, 0.6957, 0.9091, 0.7566, 0.8703, 0.7393, 0.8829, 0.6801, 0.9639, 0.2662, 0.9554, 0.3272, 0.9357, 0.3185, 0.9484, 0.2593, 0.9258, 0.6345, 0.9186, 0.6957, 0.8829, 0.6801, 0.8928, 0.6201, 0.6552, 0.9432, 0.5389, 0.9076, 0.5532, 0.8989, 0.6607, 0.9195, 0.976, 0.2058, 0.9639, 0.2662, 0.9484, 0.2593, 0.9665, 0.2015, 0.9319, 0.5731, 0.9258, 0.6345, 0.8928, 0.6201, 0.9013, 0.5598, 0.8074, 0.9249, 0.6552, 0.9432, 0.6607, 0.9195, 0.767, 0.898, 0.9375, 0.5116, 0.9319, 0.5731, 0.9013, 0.5598, 0.9092, 0.4993, 0.8689, 0.8744, 0.8074, 0.9249, 0.767, 0.898, 0.8231, 0.8518, 0.9665, 0.2015, 0.9484, 0.2593, 0.9331, 0.2498, 0.9574, 0.1955, 0.9013, 0.5598, 0.8928, 0.6201, 0.8611, 0.6012, 0.8716, 0.5421, 0.767, 0.898, 0.6607, 0.9195, 0.657, 0.8957, 0.7376, 0.8702, 0.9092, 0.4993, 0.9013, 0.5598, 0.8716, 0.5421, 0.8816, 0.4828, 0.8231, 0.8518, 0.767, 0.898, 0.7376, 0.8702, 0.7861, 0.8259, 0.9172, 0.4388, 0.9092, 0.4993, 0.8816, 0.4828, 0.8917, 0.4236, 0.8524, 0.7972, 0.8231, 0.8518, 0.7861, 0.8259, 0.8153, 0.7734, 0.9257, 0.3785, 0.9172, 0.4388, 0.8917, 0.4236, 0.9029, 0.3648, 0.8703, 0.7393, 0.8524, 0.7972, 0.8153, 0.7734, 0.8348, 0.7175, 0.9357, 0.3185, 0.9257, 0.3785, 0.9029, 0.3648, 0.9161, 0.3066, 0.8829, 0.6801, 0.8703, 0.7393, 0.8348, 0.7175, 0.8493, 0.6598, 0.9484, 0.2593, 0.9357, 0.3185, 0.9161, 0.3066, 0.9331, 0.2498, 0.8928, 0.6201, 0.8829, 0.6801, 0.8493, 0.6598, 0.8611, 0.6012, 0.6607, 0.9195, 0.5532, 0.8989, 0.5624, 0.8883, 0.657, 0.8957, 0.9161, 0.3066, 0.9029, 0.3648, 0.8802, 0.3478, 0.8966, 0.2917, 0.8493, 0.6598, 0.8348, 0.7175, 0.8022, 0.6925, 0.8176, 0.6361, 0.9331, 0.2498, 0.9161, 0.3066, 0.8966, 0.2917, 0.9181, 0.2378, 0.8611, 0.6012, 0.8493, 0.6598, 0.8176, 0.6361, 0.8308, 0.5786, 0.657, 0.8957, 0.5624, 0.8883, 0.5671, 0.8766, 0.6491, 0.8724, 0.9574, 0.1955, 0.9331, 0.2498, 0.9181, 0.2378, 0.9489, 0.1881, 0.8716, 0.5421, 0.8611, 0.6012, 0.8308, 0.5786, 0.8427, 0.5208, 0.7376, 0.8702, 0.657, 0.8957, 0.6491, 0.8724, 0.7133, 0.8427, 0.8816, 0.4828, 0.8716, 0.5421, 0.8427, 0.5208, 0.8544, 0.4628, 0.7861, 0.8259, 0.7376, 0.8702, 0.7133, 0.8427, 0.7549, 0.7984, 0.8917, 0.4236, 0.8816, 0.4828, 0.8544, 0.4628, 0.8666, 0.405, 0.8153, 0.7734, 0.7861, 0.8259, 0.7549, 0.7984, 0.7824, 0.7472, 0.9029, 0.3648, 0.8917, 0.4236, 0.8666, 0.405, 0.8802, 0.3478, 0.8348, 0.7175, 0.8153, 0.7734, 0.7824, 0.7472, 0.8022, 0.6925, 0.8666, 0.405, 0.8544, 0.4628, 0.8276, 0.4398, 0.8416, 0.3833, 0.7824, 0.7472, 0.7549, 0.7984, 0.7275, 0.7706, 0.7528, 0.7196, 0.8802, 0.3478, 0.8666, 0.405, 0.8416, 0.3833, 0.8576, 0.3278, 0.8022, 0.6925, 0.7824, 0.7472, 0.7528, 0.7196, 0.772, 0.6656, 0.8966, 0.2917, 0.8802, 0.3478, 0.8576, 0.3278, 0.8774, 0.2741, 0.8176, 0.6361, 0.8022, 0.6925, 0.772, 0.6656, 0.7877, 0.61, 0.9181, 0.2378, 0.8966, 0.2917, 0.8774, 0.2741, 0.9037, 0.2236, 0.8308, 0.5786, 0.8176, 0.6361, 0.7877, 0.61, 0.8015, 0.5535, 0.6491, 0.8724, 0.5671, 0.8766, 0.5683, 0.8645, 0.639, 0.8501, 0.9489, 0.1881, 0.9181, 0.2378, 0.9037, 0.2236, 0.9412, 0.1793, 0.8427, 0.5208, 0.8308, 0.5786, 0.8015, 0.5535, 0.8145, 0.4966, 0.7133, 0.8427, 0.6491, 0.8724, 0.639, 0.8501, 0.6916, 0.8159, 0.8544, 0.4628, 0.8427, 0.5208, 0.8145, 0.4966, 0.8276, 0.4398, 0.7549, 0.7984, 0.7133, 0.8427, 0.6916, 0.8159, 0.7275, 0.7706, 0.9412, 0.1793, 0.9037, 0.2236, 0.8897, 0.2073, 0.9345, 0.1693, 0.8145, 0.4966, 0.8015, 0.5535, 0.7731, 0.5266, 0.7868, 0.4704, 0.6916, 0.8159, 0.639, 0.8501, 0.6274, 0.829, 0.6714, 0.7904, 0.8276, 0.4398, 0.8145, 0.4966, 0.7868, 0.4704, 0.8009, 0.4145, 0.7275, 0.7706, 0.6916, 0.8159, 0.6714, 0.7904, 0.7023, 0.7433, 0.8416, 0.3833, 0.8276, 0.4398, 0.8009, 0.4145, 0.8166, 0.3592, 0.7528, 0.7196, 0.7275, 0.7706, 0.7023, 0.7433, 0.7252, 0.6918, 0.8576, 0.3278, 0.8416, 0.3833, 0.8166, 0.3592, 0.835, 0.3054, 0.772, 0.6656, 0.7528, 0.7196, 0.7252, 0.6918, 0.7434, 0.6379, 0.8774, 0.2741, 0.8576, 0.3278, 0.835, 0.3054, 0.8582, 0.254, 0.7877, 0.61, 0.772, 0.6656, 0.7434, 0.6379, 0.7589, 0.5826, 0.9037, 0.2236, 0.8774, 0.2741, 0.8582, 0.254, 0.8897, 0.2073, 0.8015, 0.5535, 0.7877, 0.61, 0.7589, 0.5826, 0.7731, 0.5266, 0.639, 0.8501, 0.5683, 0.8645, 0.5666, 0.8524, 0.6274, 0.829, 0.8582, 0.254, 0.835, 0.3054, 0.8119, 0.2808, 0.8389, 0.2318, 0.7589, 0.5826, 0.7434, 0.6379, 0.716, 0.6102, 0.731, 0.5548, 0.8897, 0.2073, 0.8582, 0.254, 0.8389, 0.2318, 0.8764, 0.1892, 0.7731, 0.5266, 0.7589, 0.5826, 0.731, 0.5548, 0.745, 0.4989, 0.6274, 0.829, 0.5666, 0.8524, 0.5628, 0.8408, 0.6149, 0.8093, 0.9345, 0.1693, 0.8897, 0.2073, 0.8764, 0.1892, 0.9291, 0.1583, 0.7868, 0.4704, 0.7731, 0.5266, 0.745, 0.4989, 0.7591, 0.443, 0.6714, 0.7904, 0.6274, 0.829, 0.6149, 0.8093, 0.6518, 0.7664, 0.8009, 0.4145, 0.7868, 0.4704, 0.7591, 0.443, 0.7741, 0.3876, 0.7023, 0.7433, 0.6714, 0.7904, 0.6518, 0.7664, 0.6785, 0.7172, 0.8166, 0.3592, 0.8009, 0.4145, 0.7741, 0.3876, 0.7911, 0.3332, 0.7252, 0.6918, 0.7023, 0.7433, 0.6785, 0.7172, 0.6991, 0.6647, 0.835, 0.3054, 0.8166, 0.3592, 0.7911, 0.3332, 0.8119, 0.2808, 0.7434, 0.6379, 0.7252, 0.6918, 0.6991, 0.6647, 0.716, 0.6102, 0.6785, 0.7172, 0.6518, 0.7664, 0.6325, 0.7443, 0.6555, 0.6928, 0.7911, 0.3332, 0.7741, 0.3876, 0.7466, 0.3599, 0.7649, 0.306, 0.6991, 0.6647, 0.6785, 0.7172, 0.6555, 0.6928, 0.6737, 0.6388, 0.8119, 0.2808, 0.7911, 0.3332, 0.7649, 0.306, 0.788, 0.2545, 0.716, 0.6102, 0.6991, 0.6647, 0.6737, 0.6388, 0.6892, 0.5835, 0.8389, 0.2318, 0.8119, 0.2808, 0.788, 0.2545, 0.8193, 0.2077, 0.731, 0.5548, 0.716, 0.6102, 0.6892, 0.5835, 0.7033, 0.5274, 0.8764, 0.1892, 0.8389, 0.2318, 0.8193, 0.2077, 0.8639, 0.1694, 0.745, 0.4989, 0.731, 0.5548, 0.7033, 0.5274, 0.717, 0.4712, 0.6149, 0.8093, 0.5628, 0.8408, 0.5573, 0.8299, 0.6015, 0.7913, 0.9291, 0.1583, 0.8764, 0.1892, 0.8639, 0.1694, 0.9254, 0.1466, 0.7591, 0.443, 0.745, 0.4989, 0.717, 0.4712, 0.7311, 0.4152, 0.6518, 0.7664, 0.6149, 0.8093, 0.6015, 0.7913, 0.6325, 0.7443, 0.7741, 0.3876, 0.7591, 0.443, 0.7311, 0.4152, 0.7466, 0.3599, 0.717, 0.4712, 0.7033, 0.5274, 0.6755, 0.5014, 0.6885, 0.4444, 0.6015, 0.7913, 0.5573, 0.8299, 0.5505, 0.82, 0.5875, 0.7752, 0.9254, 0.1466, 0.8639, 0.1694, 0.8524, 0.1481, 0.924, 0.1345, 0.7311, 0.4152, 0.717, 0.4712, 0.6885, 0.4444, 0.7023, 0.3879, 0.6325, 0.7443, 0.6015, 0.7913, 0.5875, 0.7752, 0.6134, 0.7244, 0.7466, 0.3599, 0.7311, 0.4152, 0.7023, 0.3879, 0.718, 0.3322, 0.6555, 0.6928, 0.6325, 0.7443, 0.6134, 0.7244, 0.6328, 0.6705, 0.7649, 0.306, 0.7466, 0.3599, 0.718, 0.3322, 0.7372, 0.2782, 0.6737, 0.6388, 0.6555, 0.6928, 0.6328, 0.6705, 0.6487, 0.6149, 0.788, 0.2545, 0.7649, 0.306, 0.7372, 0.2782, 0.7627, 0.2272, 0.6892, 0.5835, 0.6737, 0.6388, 0.6487, 0.6149, 0.6626, 0.5583, 0.8193, 0.2077, 0.788, 0.2545, 0.7627, 0.2272, 0.799, 0.182, 0.7033, 0.5274, 0.6892, 0.5835, 0.6626, 0.5583, 0.6755, 0.5014, 0.8639, 0.1694, 0.8193, 0.2077, 0.799, 0.182, 0.8524, 0.1481, 0.7627, 0.2272, 0.7372, 0.2782, 0.7074, 0.2507, 0.735, 0.1994, 0.6626, 0.5583, 0.6487, 0.6149, 0.6237, 0.5934, 0.6357, 0.5355, 0.799, 0.182, 0.7627, 0.2272, 0.735, 0.1994, 0.7772, 0.1552, 0.6755, 0.5014, 0.6626, 0.5583, 0.6357, 0.5355, 0.6473, 0.4774, 0.8524, 0.1481, 0.799, 0.182, 0.7772, 0.1552, 0.8424, 0.1257, 0.6885, 0.4444, 0.6755, 0.5014, 0.6473, 0.4774, 0.6591, 0.4195, 0.5875, 0.7752, 0.5505, 0.82, 0.5428, 0.8113, 0.573, 0.7611, 0.924, 0.1345, 0.8524, 0.1481, 0.8424, 0.1257, 0.9254, 0.1224, 0.7023, 0.3879, 0.6885, 0.4444, 0.6591, 0.4195, 0.6722, 0.362, 0.6134, 0.7244, 0.5875, 0.7752, 0.573, 0.7611, 0.5941, 0.707, 0.718, 0.3322, 0.7023, 0.3879, 0.6722, 0.362, 0.6876, 0.3054, 0.6328, 0.6705, 0.6134, 0.7244, 0.5941, 0.707, 0.6103, 0.6508, 0.7372, 0.2782, 0.718, 0.3322, 0.6876, 0.3054, 0.7074, 0.2507, 0.6487, 0.6149, 0.6328, 0.6705, 0.6103, 0.6508, 0.6237, 0.5934, 0.6876, 0.3054, 0.6722, 0.362, 0.6404, 0.3385, 0.6548, 0.2807, 0.6103, 0.6508, 0.5941, 0.707, 0.5747, 0.6923, 0.5876, 0.634, 0.7074, 0.2507, 0.6876, 0.3054, 0.6548, 0.2807, 0.6742, 0.2246, 0.6237, 0.5934, 0.6103, 0.6508, 0.5876, 0.634, 0.5985, 0.575, 0.735, 0.1994, 0.7074, 0.2507, 0.6742, 0.2246, 0.7035, 0.172, 0.6357, 0.5355, 0.6237, 0.5934, 0.5985, 0.575, 0.6085, 0.5157, 0.7772, 0.1552, 0.735, 0.1994, 0.7035, 0.172, 0.7526, 0.1276, 0.6473, 0.4774, 0.6357, 0.5355, 0.6085, 0.5157, 0.6183, 0.4564, 0.8424, 0.1257, 0.7772, 0.1552, 0.7526, 0.1276, 0.8348, 0.1025, 0.6591, 0.4195, 0.6473, 0.4774, 0.6183, 0.4564, 0.6287, 0.3972, 0.573, 0.7611, 0.5428, 0.8113, 0.5342, 0.8039, 0.558, 0.7494, 0.9254, 0.1224, 0.8424, 0.1257, 0.8348, 0.1025, 0.9304, 0.1108, 0.6722, 0.362, 0.6591, 0.4195, 0.6287, 0.3972, 0.6404, 0.3385, 0.5941, 0.707, 0.573, 0.7611, 0.558, 0.7494, 0.5747, 0.6923, 0.8348, 0.1025, 0.7526, 0.1276, 0.7226, 0.0998, 0.8316, 0.07864, 0.6287, 0.3972, 0.6183, 0.4564, 0.5885, 0.439, 0.5969, 0.3786, 0.558, 0.7494, 0.5342, 0.8039, 0.5251, 0.7981, 0.5427, 0.7401, 0.9304, 0.1108, 0.8348, 0.1025, 0.8316, 0.07864, 0.94, 0.1003, 0.6404, 0.3385, 0.6287, 0.3972, 0.5969, 0.3786, 0.6066, 0.3185, 0.5747, 0.6923, 0.558, 0.7494, 0.5427, 0.7401, 0.5551, 0.6807, 0.6548, 0.2807, 0.6404, 0.3385, 0.6066, 0.3185, 0.619, 0.2591, 0.5876, 0.634, 0.5747, 0.6923, 0.5551, 0.6807, 0.5648, 0.6206, 0.6742, 0.2246, 0.6548, 0.2807, 0.619, 0.2591, 0.6367, 0.2011, 0.5985, 0.575, 0.5876, 0.634, 0.5648, 0.6206, 0.5731, 0.5602, 0.7035, 0.172, 0.6742, 0.2246, 0.6367, 0.2011, 0.6659, 0.1462, 0.6085, 0.5157, 0.5985, 0.575, 0.5731, 0.5602, 0.5808, 0.4996, 0.7526, 0.1276, 0.7035, 0.172, 0.6659, 0.1462, 0.7226, 0.0998, 0.6183, 0.4564, 0.6085, 0.5157, 0.5808, 0.4996, 0.5885, 0.439, 0.6659, 0.1462, 0.6367, 0.2011, 0.5939, 0.1822, 0.6193, 0.1241, 0.5808, 0.4996, 0.5731, 0.5602, 0.5473, 0.5493, 0.5526, 0.4877, 0.7226, 0.0998, 0.6659, 0.1462, 0.6193, 0.1241, 0.6809, 0.07305, 0.5885, 0.439, 0.5808, 0.4996, 0.5526, 0.4877, 0.5579, 0.4261, 0.8316, 0.07864, 0.7226, 0.0998, 0.6809, 0.07305, 0.8383, 0.05491, 0.5969, 0.3786, 0.5885, 0.439, 0.5579, 0.4261, 0.5638, 0.3646, 0.5427, 0.7401, 0.5251, 0.7981, 0.5155, 0.7939, 0.5271, 0.7334, 0.94, 0.1003, 0.8316, 0.07864, 0.8383, 0.05491, 0.9547, 0.09183, 0.6066, 0.3185, 0.5969, 0.3786, 0.5638, 0.3646, 0.5708, 0.3032, 0.5551, 0.6807, 0.5427, 0.7401, 0.5271, 0.7334, 0.5353, 0.6723, 0.619, 0.2591, 0.6066, 0.3185, 0.5708, 0.3032, 0.58, 0.2423, 0.5648, 0.6206, 0.5551, 0.6807, 0.5353, 0.6723, 0.5417, 0.6108, 0.6367, 0.2011, 0.619, 0.2591, 0.58, 0.2423, 0.5939, 0.1822, 0.5731, 0.5602, 0.5648, 0.6206, 0.5417, 0.6108, 0.5473, 0.5493, 0.58, 0.2423, 0.5708, 0.3032, 0.5332, 0.2937, 0.5381, 0.2316, 0.5417, 0.6108, 0.5353, 0.6723, 0.5153, 0.6672, 0.5185, 0.6049, 0.5939, 0.1822, 0.58, 0.2423, 0.5381, 0.2316, 0.5457, 0.1697, 0.5473, 0.5493, 0.5417, 0.6108, 0.5185, 0.6049, 0.5213, 0.5427, 0.6193, 0.1241, 0.5939, 0.1822, 0.5457, 0.1697, 0.561, 0.1085, 0.5526, 0.4877, 0.5473, 0.5493, 0.5213, 0.5427, 0.5239, 0.4804, 0.6809, 0.07305, 0.6193, 0.1241, 0.561, 0.1085, 0.611, 0.05038, 0.5579, 0.4261, 0.5526, 0.4877, 0.5239, 0.4804, 0.5266, 0.4181, 0.8383, 0.05491, 0.6809, 0.07305, 0.611, 0.05038, 0.8746, 0.03308, 0.5638, 0.3646, 0.5579, 0.4261, 0.5266, 0.4181, 0.5296, 0.3559, 0.5271, 0.7334, 0.5155, 0.7939, 0.5057, 0.7914, 0.5114, 0.7293, 0.9547, 0.09183, 0.8383, 0.05491, 0.8746, 0.03308, 0.9743, 0.08628, 0.5708, 0.3032, 0.5638, 0.3646, 0.5296, 0.3559, 0.5332, 0.2937, 0.5353, 0.6723, 0.5271, 0.7334, 0.5114, 0.7293, 0.5153, 0.6672, 0.8746, 0.03308, 0.611, 0.05038, 0.4907, 0.04059, 1.0, 0.02195, 0.5296, 0.3559, 0.5266, 0.4181, 0.4949, 0.4156, 0.4948, 0.3531, 0.5114, 0.7293, 0.5057, 0.7914, 0.4957, 0.7906, 0.4955, 0.7281, 0.9743, 0.08628, 0.8746, 0.03308, 1.0, 0.02195, 0.9971, 0.08443, 0.5332, 0.2937, 0.5296, 0.3559, 0.4948, 0.3531, 0.4946, 0.2906, 0.5153, 0.6672, 0.5114, 0.7293, 0.4955, 0.7281, 0.4953, 0.6656, 0.5381, 0.2316, 0.5332, 0.2937, 0.4946, 0.2906, 0.4944, 0.2281, 0.5185, 0.6049, 0.5153, 0.6672, 0.4953, 0.6656, 0.4952, 0.6031, 0.5457, 0.1697, 0.5381, 0.2316, 0.4944, 0.2281, 0.4941, 0.1656, 0.5213, 0.5427, 0.5185, 0.6049, 0.4952, 0.6031, 0.4951, 0.5406, 0.561, 0.1085, 0.5457, 0.1697, 0.4941, 0.1656, 0.4934, 0.1031, 0.5239, 0.4804, 0.5213, 0.5427, 0.4951, 0.5406, 0.495, 0.4781, 0.611, 0.05038, 0.561, 0.1085, 0.4934, 0.1031, 0.4907, 0.04059, 0.5266, 0.4181, 0.5239, 0.4804, 0.495, 0.4781, 0.4949, 0.4156, 0.4934, 0.1031, 0.4941, 0.1656, 0.4425, 0.1704, 0.4262, 0.1094, 0.495, 0.4781, 0.4951, 0.5406, 0.4689, 0.543, 0.4661, 0.4808, 0.4907, 0.04059, 0.4934, 0.1031, 0.4262, 0.1094, 0.374, 0.05187, 0.4949, 0.4156, 0.495, 0.4781, 0.4661, 0.4808, 0.4632, 0.4186, 0.003014, 0.02195, 0.4907, 0.04059, 0.374, 0.05187, 0.1228, 0.03463, 0.4948, 0.3531, 0.4949, 0.4156, 0.4632, 0.4186, 0.46, 0.3563, 0.4955, 0.7281, 0.4957, 0.7906, 0.4858, 0.7915, 0.4797, 0.7296, 0.9971, 0.08443, 1.0, 0.02195, 1.0, 0.03463, 1.0, 0.08659, 0.4946, 0.2906, 0.4948, 0.3531, 0.46, 0.3563, 0.4561, 0.2942, 0.4953, 0.6656, 0.4955, 0.7281, 0.4797, 0.7296, 0.4753, 0.6675, 0.4944, 0.2281, 0.4946, 0.2906, 0.4561, 0.2942, 0.4508, 0.2322, 0.4952, 0.6031, 0.4953, 0.6656, 0.4753, 0.6675, 0.4719, 0.6053, 0.4941, 0.1656, 0.4944, 0.2281, 0.4508, 0.2322, 0.4425, 0.1704, 0.4951, 0.5406, 0.4952, 0.6031, 0.4719, 0.6053, 0.4689, 0.543, 0.4753, 0.6675, 0.4797, 0.7296, 0.4639, 0.7338, 0.4554, 0.6728, 0.4508, 0.2322, 0.4561, 0.2942, 0.4186, 0.3043, 0.4091, 0.2434, 0.4719, 0.6053, 0.4753, 0.6675, 0.4554, 0.6728, 0.4487, 0.6115, 0.4425, 0.1704, 0.4508, 0.2322, 0.4091, 0.2434, 0.3948, 0.1835, 0.4689, 0.543, 0.4719, 0.6053, 0.4487, 0.6115, 0.4429, 0.55, 0.4262, 0.1094, 0.4425, 0.1704, 0.3948, 0.1835, 0.3689, 0.1256, 0.4661, 0.4808, 0.4689, 0.543, 0.4429, 0.55, 0.4375, 0.4884, 0.374, 0.05187, 0.4262, 0.1094, 0.3689, 0.1256, 0.3074, 0.07508, 0.4632, 0.4186, 0.4661, 0.4808, 0.4375, 0.4884, 0.4319, 0.4269, 0.1228, 0.03463, 0.374, 0.05187, 0.3074, 0.07508, 0.1552, 0.05676, 0.46, 0.3563, 0.4632, 0.4186, 0.4319, 0.4269, 0.4258, 0.3655, 0.4797, 0.7296, 0.4858, 0.7915, 0.476, 0.7942, 0.4639, 0.7338, 0.01964, 0.08659, 0.1228, 0.03463, 0.1552, 0.05676, 0.03894, 0.09241, 0.4561, 0.2942, 0.46, 0.3563, 0.4258, 0.3655, 0.4186, 0.3043, 0.4319, 0.4269, 0.4375, 0.4884, 0.4092, 0.5007, 0.4013, 0.4402, 0.1552, 0.05676, 0.3074, 0.07508, 0.267, 0.102, 0.1607, 0.08054, 0.4258, 0.3655, 0.4319, 0.4269, 0.4013, 0.4402, 0.3928, 0.3799, 0.4639, 0.7338, 0.476, 0.7942, 0.4665, 0.7985, 0.4484, 0.7407, 0.03894, 0.09241, 0.1552, 0.05676, 0.1607, 0.08054, 0.05324, 0.1011, 0.4186, 0.3043, 0.4258, 0.3655, 0.3928, 0.3799, 0.3829, 0.3199, 0.4554, 0.6728, 0.4639, 0.7338, 0.4484, 0.7407, 0.4357, 0.6815, 0.4091, 0.2434, 0.4186, 0.3043, 0.3829, 0.3199, 0.3703, 0.2607, 0.4487, 0.6115, 0.4554, 0.6728, 0.4357, 0.6815, 0.4257, 0.6215, 0.3948, 0.1835, 0.4091, 0.2434, 0.3703, 0.2607, 0.3524, 0.2028, 0.4429, 0.55, 0.4487, 0.6115, 0.4257, 0.6215, 0.4172, 0.5612, 0.3689, 0.1256, 0.3948, 0.1835, 0.3524, 0.2028, 0.3231, 0.1482, 0.4375, 0.4884, 0.4429, 0.55, 0.4172, 0.5612, 0.4092, 0.5007, 0.3074, 0.07508, 0.3689, 0.1256, 0.3231, 0.1482, 0.267, 0.102, 0.3524, 0.2028, 0.3703, 0.2607, 0.3348, 0.2825, 0.3153, 0.2266, 0.4172, 0.5612, 0.4257, 0.6215, 0.4029, 0.6352, 0.3917, 0.5764, 0.3231, 0.1482, 0.3524, 0.2028, 0.3153, 0.2266, 0.2861, 0.1741, 0.4092, 0.5007, 0.4172, 0.5612, 0.3917, 0.5764, 0.3816, 0.5172, 0.267, 0.102, 0.3231, 0.1482, 0.2861, 0.1741, 0.2376, 0.1298, 0.4013, 0.4402, 0.4092, 0.5007, 0.3816, 0.5172, 0.3716, 0.4579, 0.1607, 0.08054, 0.267, 0.102, 0.2376, 0.1298, 0.157, 0.1043, 0.3928, 0.3799, 0.4013, 0.4402, 0.3716, 0.4579, 0.3611, 0.3988, 0.4484, 0.7407, 0.4665, 0.7985, 0.4574, 0.8045, 0.4331, 0.7502, 0.05324, 0.1011, 0.1607, 0.08054, 0.157, 0.1043, 0.06242, 0.1117, 0.3829, 0.3199, 0.3928, 0.3799, 0.3611, 0.3988, 0.3493, 0.3402, 0.4357, 0.6815, 0.4484, 0.7407, 0.4331, 0.7502, 0.4161, 0.6934, 0.3703, 0.2607, 0.3829, 0.3199, 0.3493, 0.3402, 0.3348, 0.2825, 0.4257, 0.6215, 0.4357, 0.6815, 0.4161, 0.6934, 0.4029, 0.6352, 0.06242, 0.1117, 0.157, 0.1043, 0.1491, 0.1276, 0.06714, 0.1234, 0.3493, 0.3402, 0.3611, 0.3988, 0.3308, 0.4214, 0.3176, 0.3639, 0.4161, 0.6934, 0.4331, 0.7502, 0.4181, 0.7622, 0.3966, 0.7083, 0.3348, 0.2825, 0.3493, 0.3402, 0.3176, 0.3639, 0.3022, 0.3075, 0.4029, 0.6352, 0.4161, 0.6934, 0.3966, 0.7083, 0.3802, 0.6522, 0.3153, 0.2266, 0.3348, 0.2825, 0.3022, 0.3075, 0.2824, 0.2528, 0.3917, 0.5764, 0.4029, 0.6352, 0.3802, 0.6522, 0.3666, 0.595, 0.2861, 0.1741, 0.3153, 0.2266, 0.2824, 0.2528, 0.2549, 0.2016, 0.3816, 0.5172, 0.3917, 0.5764, 0.3666, 0.595, 0.3544, 0.5372, 0.2376, 0.1298, 0.2861, 0.1741, 0.2549, 0.2016, 0.2133, 0.1573, 0.3716, 0.4579, 0.3816, 0.5172, 0.3544, 0.5372, 0.3427, 0.4792, 0.157, 0.1043, 0.2376, 0.1298, 0.2133, 0.1573, 0.1491, 0.1276, 0.3611, 0.3988, 0.3716, 0.4579, 0.3427, 0.4792, 0.3308, 0.4214, 0.4331, 0.7502, 0.4574, 0.8045, 0.4489, 0.8119, 0.4181, 0.7622, 0.2133, 0.1573, 0.2549, 0.2016, 0.2275, 0.2294, 0.1916, 0.1841, 0.3427, 0.4792, 0.3544, 0.5372, 0.3276, 0.5602, 0.3145, 0.5034, 0.1491, 0.1276, 0.2133, 0.1573, 0.1916, 0.1841, 0.139, 0.1499, 0.3308, 0.4214, 0.3427, 0.4792, 0.3145, 0.5034, 0.3015, 0.4465, 0.4181, 0.7622, 0.4489, 0.8119, 0.4412, 0.8207, 0.4037, 0.7764, 0.06714, 0.1234, 0.1491, 0.1276, 0.139, 0.1499, 0.06827, 0.1355, 0.3176, 0.3639, 0.3308, 0.4214, 0.3015, 0.4465, 0.2877, 0.39, 0.3966, 0.7083, 0.4181, 0.7622, 0.4037, 0.7764, 0.3774, 0.7259, 0.3022, 0.3075, 0.3176, 0.3639, 0.2877, 0.39, 0.272, 0.3344, 0.3802, 0.6522, 0.3966, 0.7083, 0.3774, 0.7259, 0.3576, 0.6722, 0.2824, 0.2528, 0.3022, 0.3075, 0.272, 0.3344, 0.2528, 0.2804, 0.3666, 0.595, 0.3802, 0.6522, 0.3576, 0.6722, 0.3416, 0.6167, 0.2549, 0.2016, 0.2824, 0.2528, 0.2528, 0.2804, 0.2275, 0.2294, 0.3544, 0.5372, 0.3666, 0.595, 0.3416, 0.6167, 0.3276, 0.5602, 0.2528, 0.2804, 0.272, 0.3344, 0.2434, 0.3621, 0.2252, 0.3082, 0.3416, 0.6167, 0.3576, 0.6722, 0.335, 0.6946, 0.3166, 0.6408, 0.2275, 0.2294, 0.2528, 0.2804, 0.2252, 0.3082, 0.2023, 0.2567, 0.3276, 0.5602, 0.3416, 0.6167, 0.3166, 0.6408, 0.3009, 0.5855, 0.1916, 0.1841, 0.2275, 0.2294, 0.2023, 0.2567, 0.1714, 0.2096, 0.3145, 0.5034, 0.3276, 0.5602, 0.3009, 0.5855, 0.2868, 0.5296, 0.139, 0.1499, 0.1916, 0.1841, 0.1714, 0.2096, 0.1274, 0.171, 0.3015, 0.4465, 0.3145, 0.5034, 0.2868, 0.5296, 0.2731, 0.4734, 0.4037, 0.7764, 0.4412, 0.8207, 0.4345, 0.8307, 0.3897, 0.7927, 0.06827, 0.1355, 0.139, 0.1499, 0.1274, 0.171, 0.06661, 0.1476, 0.2877, 0.39, 0.3015, 0.4465, 0.2731, 0.4734, 0.2589, 0.4174, 0.3774, 0.7259, 0.4037, 0.7764, 0.3897, 0.7927, 0.3582, 0.746, 0.272, 0.3344, 0.2877, 0.39, 0.2589, 0.4174, 0.2434, 0.3621, 0.3576, 0.6722, 0.3774, 0.7259, 0.3582, 0.746, 0.335, 0.6946, 0.06661, 0.1476, 0.1274, 0.171, 0.1149, 0.1907, 0.0628, 0.1592, 0.2589, 0.4174, 0.2731, 0.4734, 0.245, 0.5011, 0.231, 0.4452, 0.3582, 0.746, 0.3897, 0.7927, 0.3764, 0.8108, 0.3389, 0.7682, 0.2434, 0.3621, 0.2589, 0.4174, 0.231, 0.4452, 0.216, 0.3898, 0.335, 0.6946, 0.3582, 0.746, 0.3389, 0.7682, 0.3119, 0.7192, 0.2252, 0.3082, 0.2434, 0.3621, 0.216, 0.3898, 0.1991, 0.3353, 0.3166, 0.6408, 0.335, 0.6946, 0.3119, 0.7192, 0.2911, 0.6668, 0.2023, 0.2567, 0.2252, 0.3082, 0.1991, 0.3353, 0.1785, 0.2828, 0.3009, 0.5855, 0.3166, 0.6408, 0.2911, 0.6668, 0.2741, 0.6124, 0.1714, 0.2096, 0.2023, 0.2567, 0.1785, 0.2828, 0.1518, 0.2336, 0.2868, 0.5296, 0.3009, 0.5855, 0.2741, 0.6124, 0.2591, 0.557, 0.1274, 0.171, 0.1714, 0.2096, 0.1518, 0.2336, 0.1149, 0.1907, 0.2731, 0.4734, 0.2868, 0.5296, 0.2591, 0.557, 0.245, 0.5011, 0.3897, 0.7927, 0.4345, 0.8307, 0.4291, 0.8417, 0.3764, 0.8108, 0.1518, 0.2336, 0.1785, 0.2828, 0.1555, 0.3072, 0.1325, 0.2557, 0.2591, 0.557, 0.2741, 0.6124, 0.2466, 0.6401, 0.2311, 0.5848, 0.1149, 0.1907, 0.1518, 0.2336, 0.1325, 0.2557, 0.1015, 0.2087, 0.245, 0.5011, 0.2591, 0.557, 0.2311, 0.5848, 0.217, 0.5288, 0.3764, 0.8108, 0.4291, 0.8417, 0.4254, 0.8534, 0.3639, 0.8306, 0.0628, 0.1592, 0.1149, 0.1907, 0.1015, 0.2087, 0.05732, 0.1701, 0.231, 0.4452, 0.245, 0.5011, 0.217, 0.5288, 0.2033, 0.4726, 0.3389, 0.7682, 0.3764, 0.8108, 0.3639, 0.8306, 0.3193, 0.7923, 0.216, 0.3898, 0.231, 0.4452, 0.2033, 0.4726, 0.1892, 0.4165, 0.3119, 0.7192, 0.3389, 0.7682, 0.3193, 0.7923, 0.288, 0.7455, 0.1991, 0.3353, 0.216, 0.3898, 0.1892, 0.4165, 0.1737, 0.3612, 0.2911, 0.6668, 0.3119, 0.7192, 0.288, 0.7455, 0.2649, 0.694, 0.1785, 0.2828, 0.1991, 0.3353, 0.1737, 0.3612, 0.1555, 0.3072, 0.2741, 0.6124, 0.2911, 0.6668, 0.2649, 0.694, 0.2466, 0.6401, 0.1737, 0.3612, 0.1892, 0.4165, 0.1626, 0.4417, 0.1487, 0.3851, 0.2649, 0.694, 0.288, 0.7455, 0.2627, 0.7728, 0.2372, 0.7218, 0.1555, 0.3072, 0.1737, 0.3612, 0.1487, 0.3851, 0.1328, 0.3295, 0.2466, 0.6401, 0.2649, 0.694, 0.2372, 0.7218, 0.218, 0.6678, 0.1325, 0.2557, 0.1555, 0.3072, 0.1328, 0.3295, 0.1134, 0.2756, 0.2311, 0.5848, 0.2466, 0.6401, 0.218, 0.6678, 0.2023, 0.6121, 0.1015, 0.2087, 0.1325, 0.2557, 0.1134, 0.2756, 0.08748, 0.2248, 0.217, 0.5288, 0.2311, 0.5848, 0.2023, 0.6121, 0.1885, 0.5556, 0.3639, 0.8306, 0.4254, 0.8534, 0.424, 0.8655, 0.3524, 0.8519, 0.05732, 0.1701, 0.1015, 0.2087, 0.08748, 0.2248, 0.05054, 0.18, 0.2033, 0.4726, 0.217, 0.5288, 0.1885, 0.5556, 0.1755, 0.4986, 0.3193, 0.7923, 0.3639, 0.8306, 0.3524, 0.8519, 0.299, 0.818, 0.1892, 0.4165, 0.2033, 0.4726, 0.1755, 0.4986, 0.1626, 0.4417, 0.288, 0.7455, 0.3193, 0.7923, 0.299, 0.818, 0.2627, 0.7728, 0.3524, 0.8519, 0.424, 0.8655, 0.4254, 0.8776, 0.3424, 0.8743, 0.05054, 0.18, 0.08748, 0.2248, 0.07295, 0.2389, 0.04276, 0.1887, 0.1755, 0.4986, 0.1885, 0.5556, 0.1591, 0.5805, 0.1473, 0.5226, 0.299, 0.818, 0.3524, 0.8519, 0.3424, 0.8743, 0.2772, 0.8448, 0.1626, 0.4417, 0.1755, 0.4986, 0.1473, 0.5226, 0.1357, 0.4645, 0.2627, 0.7728, 0.299, 0.818, 0.2772, 0.8448, 0.235, 0.8006, 0.1487, 0.3851, 0.1626, 0.4417, 0.1357, 0.4645, 0.1237, 0.4066, 0.2372, 0.7218, 0.2627, 0.7728, 0.235, 0.8006, 0.2074, 0.7493, 0.1328, 0.3295, 0.1487, 0.3851, 0.1237, 0.4066, 0.1103, 0.3492, 0.218, 0.6678, 0.2372, 0.7218, 0.2074, 0.7493, 0.1876, 0.6946, 0.1134, 0.2756, 0.1328, 0.3295, 0.1103, 0.3492, 0.09409, 0.293, 0.2023, 0.6121, 0.218, 0.6678, 0.1876, 0.6946, 0.1722, 0.638, 0.08748, 0.2248, 0.1134, 0.2756, 0.09409, 0.293, 0.07295, 0.2389, 0.1885, 0.5556, 0.2023, 0.6121, 0.1722, 0.638, 0.1591, 0.5805, 0.4304, 0.8892, 0.4961, 0.8531, 0.44, 0.8997, 0.9961, 0.1469, 1.0, 0.1961, 1.0, 0.2019, 0.9961, 0.1469, 1.0, 0.2019, 1.0, 0.2061, 0.44, 0.8997, 0.4961, 0.8531, 0.4547, 0.9082, 0.4547, 0.9082, 0.4961, 0.8531, 0.4743, 0.9137, 0.9961, 0.1469, 1.0, 0.2061, 1.0, 0.2086, 0.4743, 0.9137, 0.4961, 0.8531, 0.4971, 0.9156, 0.9961, 0.1469, 1.0, 0.2086, 0.9957, 0.2094, 0.9961, 0.1469, 0.9957, 0.2094, 0.9858, 0.2085, 0.4971, 0.9156, 0.4961, 0.8531, 0.5196, 0.9134, 0.5196, 0.9134, 0.4961, 0.8531, 0.5389, 0.9076, 0.9961, 0.1469, 0.9858, 0.2085, 0.976, 0.2058, 0.5389, 0.9076, 0.4961, 0.8531, 0.5532, 0.8989, 0.9961, 0.1469, 0.976, 0.2058, 0.9665, 0.2015, 0.9961, 0.1469, 0.9665, 0.2015, 0.9574, 0.1955, 0.5532, 0.8989, 0.4961, 0.8531, 0.5624, 0.8883, 0.5624, 0.8883, 0.4961, 0.8531, 0.5671, 0.8766, 0.9961, 0.1469, 0.9574, 0.1955, 0.9489, 0.1881, 0.5671, 0.8766, 0.4961, 0.8531, 0.5683, 0.8645, 0.9961, 0.1469, 0.9489, 0.1881, 0.9412, 0.1793, 0.9961, 0.1469, 0.9412, 0.1793, 0.9345, 0.1693, 0.5683, 0.8645, 0.4961, 0.8531, 0.5666, 0.8524, 0.5666, 0.8524, 0.4961, 0.8531, 0.5628, 0.8408, 0.9961, 0.1469, 0.9345, 0.1693, 0.9291, 0.1583, 0.5628, 0.8408, 0.4961, 0.8531, 0.5573, 0.8299, 0.9961, 0.1469, 0.9291, 0.1583, 0.9254, 0.1466, 0.9961, 0.1469, 0.9254, 0.1466, 0.924, 0.1345, 0.5573, 0.8299, 0.4961, 0.8531, 0.5505, 0.82, 0.5505, 0.82, 0.4961, 0.8531, 0.5428, 0.8113, 0.9961, 0.1469, 0.924, 0.1345, 0.9254, 0.1224, 0.9961, 0.1469, 0.9254, 0.1224, 0.9304, 0.1108, 0.5428, 0.8113, 0.4961, 0.8531, 0.5342, 0.8039, 0.9961, 0.1469, 0.9304, 0.1108, 0.94, 0.1003, 0.5342, 0.8039, 0.4961, 0.8531, 0.5251, 0.7981, 0.5251, 0.7981, 0.4961, 0.8531, 0.5155, 0.7939, 0.9961, 0.1469, 0.94, 0.1003, 0.9547, 0.09183, 0.9961, 0.1469, 0.9547, 0.09183, 0.9743, 0.08628, 0.5155, 0.7939, 0.4961, 0.8531, 0.5057, 0.7914, 0.9961, 0.1469, 0.9743, 0.08628, 0.9971, 0.08443, 0.5057, 0.7914, 0.4961, 0.8531, 0.4957, 0.7906, 0.4957, 0.7906, 0.4961, 0.8531, 0.4858, 0.7915, 0.9961, 0.1469, 0.9971, 0.08443, 1.0, 0.08659, 0.9961, 0.1469, 1.0, 0.08659, 1.0, 0.09241, 0.4858, 0.7915, 0.4961, 0.8531, 0.476, 0.7942, 0.476, 0.7942, 0.4961, 0.8531, 0.4665, 0.7985, 0.9961, 0.1469, 1.0, 0.09241, 1.0, 0.1011, 0.4665, 0.7985, 0.4961, 0.8531, 0.4574, 0.8045, 0.9961, 0.1469, 1.0, 0.1011, 1.0, 0.1117, 0.9961, 0.1469, 1.0, 0.1117, 1.0, 0.1234, 0.4574, 0.8045, 0.4961, 0.8531, 0.4489, 0.8119, 0.4489, 0.8119, 0.4961, 0.8531, 0.4412, 0.8207, 0.9961, 0.1469, 1.0, 0.1234, 1.0, 0.1355, 0.4412, 0.8207, 0.4961, 0.8531, 0.4345, 0.8307, 0.9961, 0.1469, 1.0, 0.1355, 1.0, 0.1476, 0.9961, 0.1469, 1.0, 0.1476, 1.0, 0.1592, 0.4345, 0.8307, 0.4961, 0.8531, 0.4291, 0.8417, 0.4291, 0.8417, 0.4961, 0.8531, 0.4254, 0.8534, 0.9961, 0.1469, 1.0, 0.1592, 1.0, 0.1701, 0.4254, 0.8534, 0.4961, 0.8531, 0.424, 0.8655, 0.9961, 0.1469, 1.0, 0.1701, 1.0, 0.18, 0.9961, 0.1469, 1.0, 0.18, 1.0, 0.1887, 0.424, 0.8655, 0.4961, 0.8531, 0.4254, 0.8776, 0.1876, 0.6946, 0.2074, 0.7493, 0.1742, 0.7754, 0.1548, 0.7193, 0.09409, 0.293, 0.1103, 0.3492, 0.0876, 0.366, 0.07466, 0.3077, 0.1722, 0.638, 0.1876, 0.6946, 0.1548, 0.7193, 0.1404, 0.6615, 0.4254, 0.8776, 0.4961, 0.8531, 0.4304, 0.8892, 0.07295, 0.2389, 0.09409, 0.293, 0.07466, 0.3077, 0.05799, 0.2506, 0.1591, 0.5805, 0.1722, 0.638, 0.1404, 0.6615, 0.1287, 0.6028, 0.3424, 0.8743, 0.4254, 0.8776, 0.4304, 0.8892, 0.3348, 0.8975, 0.04276, 0.1887, 0.07295, 0.2389, 0.05799, 0.2506, 0.0342, 0.1961, 0.1473, 0.5226, 0.1591, 0.5805, 0.1287, 0.6028, 0.1183, 0.5436, 0.2772, 0.8448, 0.3424, 0.8743, 0.3348, 0.8975, 0.2526, 0.8724, 0.9961, 0.1469, 1.0, 0.1887, 1.0, 0.1961, 0.1357, 0.4645, 0.1473, 0.5226, 0.1183, 0.5436, 0.1085, 0.4843, 0.235, 0.8006, 0.2772, 0.8448, 0.2526, 0.8724, 0.2035, 0.828, 0.1237, 0.4066, 0.1357, 0.4645, 0.1085, 0.4843, 0.09854, 0.425, 0.2074, 0.7493, 0.235, 0.8006, 0.2035, 0.828, 0.1742, 0.7754, 0.1103, 0.3492, 0.1237, 0.4066, 0.09854, 0.425, 0.0876, 0.366])
me_sphere.materials.append(mat_material_002)
me_sphere.use_remesh_preserve_volume = False
me_sphere.use_remesh_preserve_attributes = False
me_sphere.use_mirror_vertex_groups = False
me_sphere.update()

# ---- objects
ob_plane = bpy.data.objects.new('Plane', me_plane)
ob_sphere = bpy.data.objects.new('Sphere', me_sphere)
ob_lamp = bpy.data.objects.new('Lamp', light_lamp)
ob_camera = bpy.data.objects.new('Camera', cam_camera)

# ---- transforms, parenting, visibility, modifiers, constraints
ob_plane.location = (0.0, 0.0, -2.695)
ob_plane.scale = (100.0, 100.0, 0.8623)
ob_plane.lineart.crease_threshold = 0.0
ob_sphere.location = (0.006346, -0.006248, -0.0179)
ob_sphere.scale = (2.0, 2.0, 2.0)
ob_sphere.lineart.crease_threshold = 0.0
ob_lamp.location = (4.076, 1.005, 5.904)
ob_lamp.rotation_euler = (0.6503, 0.05522, 1.866)
ob_lamp.lock_rotations_4d = False
ob_lamp.empty_display_type = 'ARROWS'
ob_lamp.color = (0.0, 0.0, 0.0, 0.0)
ob_lamp.lineart.crease_threshold = 0.0
ob_camera.location = (7.481, -6.508, 5.344)
ob_camera.rotation_euler = (1.109, 0.01082, 0.8149)
ob_camera.lock_rotations_4d = False
ob_camera.empty_display_type = 'ARROWS'
ob_camera.color = (0.0, 0.0, 0.0, 0.0)
ob_camera.display_type = 'WIRE'
ob_camera.lineart.crease_threshold = 0.0

# ---- collection membership
col_collection_1.objects.link(ob_plane)
col_collection_1.objects.link(ob_sphere)
col_collection_1.objects.link(ob_lamp)
col_collection_1.objects.link(ob_camera)

# ---- scene / render settings (as saved in the file)
scene.camera = ob_camera
scene.frame_start = 1; scene.frame_end = 250; scene.frame_set(1)
scene.render.engine = 'BLENDER_EEVEE_NEXT'
scene.render.image_settings.color_mode = 'RGB'
scene.render.image_settings.compression = 90
scene.render.resolution_percentage = 50
scene.render.dither_intensity = 0.0
scene.cycles.use_denoising = False
scene.cycles.samples = 10
scene.cycles.sampling_pattern = 'TABULATED_SOBOL'
scene.cycles.light_sampling_threshold = 0.0
scene.cycles.use_adaptive_sampling = False
scene.cycles.use_light_tree = False
scene.cycles.blur_glossy = 0.0
scene.cycles.volume_bounces = 1
scene.cycles.pixel_filter_type = 'GAUSSIAN'
scene.cycles.sample_clamp_indirect = 0.0
scene.view_settings.view_transform = 'Standard'
bpy.context.view_layer.update()
